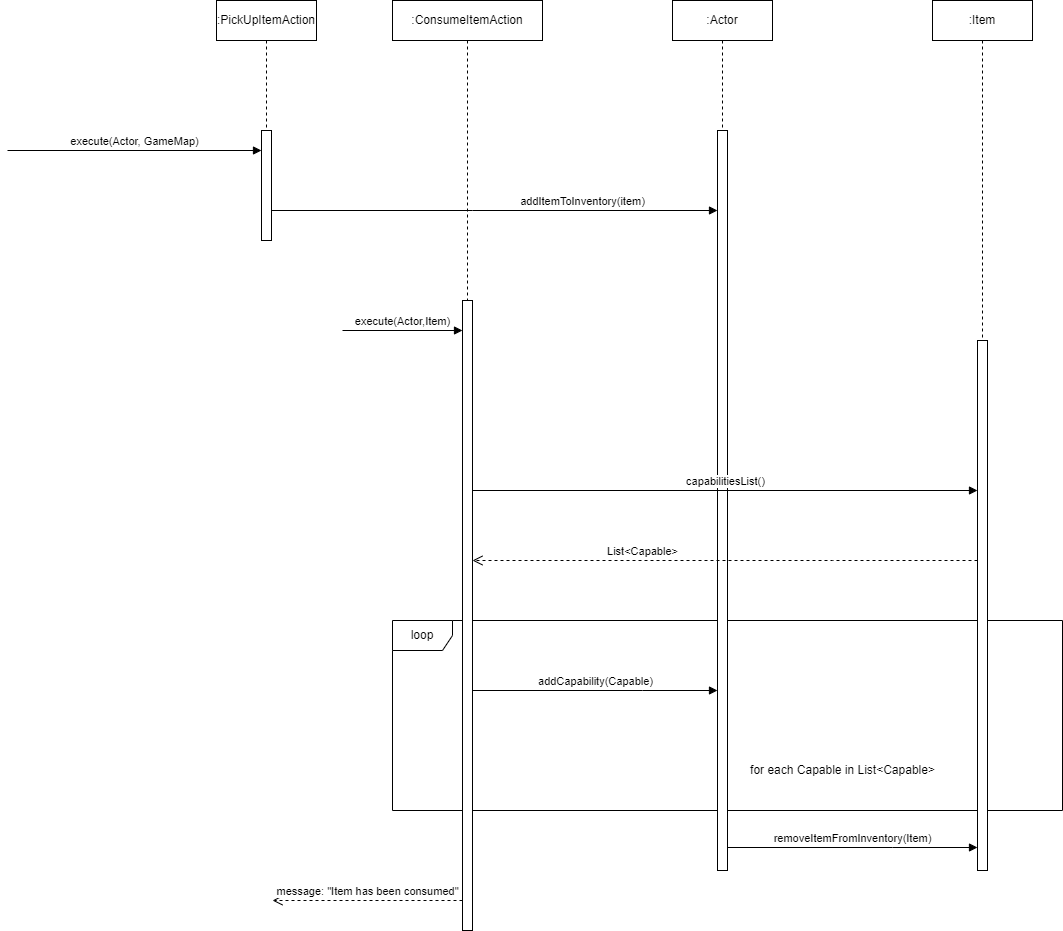

The diagram above was exported from draw.io. Its source (the exported page's mxGraphModel, read from the mxfile embedded in the PNG):
<mxGraphModel dx="1422" dy="743" grid="1" gridSize="10" guides="1" tooltips="1" connect="1" arrows="1" fold="1" page="1" pageScale="1" pageWidth="827" pageHeight="1169" math="0" shadow="0">
  <root>
    <mxCell id="0" />
    <mxCell id="1" parent="0" />
    <mxCell id="PGbdOibRZ0qXUXRCZTIj-24" value="loop" style="shape=umlFrame;whiteSpace=wrap;html=1;" parent="1" vertex="1">
      <mxGeometry x="540" y="690" width="670" height="190" as="geometry" />
    </mxCell>
    <mxCell id="PGbdOibRZ0qXUXRCZTIj-1" value=":Actor" style="shape=umlLifeline;perimeter=lifelinePerimeter;whiteSpace=wrap;html=1;container=1;collapsible=0;recursiveResize=0;outlineConnect=0;" parent="1" vertex="1">
      <mxGeometry x="820" y="70" width="100" height="850" as="geometry" />
    </mxCell>
    <mxCell id="PGbdOibRZ0qXUXRCZTIj-3" value="" style="html=1;points=[];perimeter=orthogonalPerimeter;" parent="PGbdOibRZ0qXUXRCZTIj-1" vertex="1">
      <mxGeometry x="45" y="130" width="10" height="740" as="geometry" />
    </mxCell>
    <mxCell id="PGbdOibRZ0qXUXRCZTIj-2" value=":PickUpItemAction" style="shape=umlLifeline;perimeter=lifelinePerimeter;whiteSpace=wrap;html=1;container=1;collapsible=0;recursiveResize=0;outlineConnect=0;" parent="1" vertex="1">
      <mxGeometry x="364" y="70" width="100" height="240" as="geometry" />
    </mxCell>
    <mxCell id="PGbdOibRZ0qXUXRCZTIj-4" value="" style="html=1;points=[];perimeter=orthogonalPerimeter;" parent="PGbdOibRZ0qXUXRCZTIj-2" vertex="1">
      <mxGeometry x="45" y="130" width="10" height="110" as="geometry" />
    </mxCell>
    <mxCell id="PGbdOibRZ0qXUXRCZTIj-5" value="execute(Actor, GameMap)" style="html=1;verticalAlign=bottom;endArrow=block;rounded=0;" parent="1" edge="1">
      <mxGeometry width="80" relative="1" as="geometry">
        <mxPoint x="155" y="220" as="sourcePoint" />
        <mxPoint x="409" y="220" as="targetPoint" />
      </mxGeometry>
    </mxCell>
    <mxCell id="PGbdOibRZ0qXUXRCZTIj-7" value="addItemToInventory(item)" style="html=1;verticalAlign=bottom;endArrow=block;rounded=0;" parent="1" source="PGbdOibRZ0qXUXRCZTIj-4" target="PGbdOibRZ0qXUXRCZTIj-3" edge="1">
      <mxGeometry x="0.3946" width="80" relative="1" as="geometry">
        <mxPoint x="430" y="250" as="sourcePoint" />
        <mxPoint x="510" y="250" as="targetPoint" />
        <Array as="points">
          <mxPoint x="620" y="280" />
        </Array>
        <mxPoint as="offset" />
      </mxGeometry>
    </mxCell>
    <mxCell id="oMvEaVAjbaq38MItB2Bx-2" value=":ConsumeItemAction" style="shape=umlLifeline;perimeter=lifelinePerimeter;whiteSpace=wrap;html=1;container=1;collapsible=0;recursiveResize=0;outlineConnect=0;" parent="1" vertex="1">
      <mxGeometry x="540" y="70" width="150" height="930" as="geometry" />
    </mxCell>
    <mxCell id="PGbdOibRZ0qXUXRCZTIj-11" value="" style="html=1;points=[];perimeter=orthogonalPerimeter;" parent="oMvEaVAjbaq38MItB2Bx-2" vertex="1">
      <mxGeometry x="70" y="300" width="10" height="630" as="geometry" />
    </mxCell>
    <mxCell id="PGbdOibRZ0qXUXRCZTIj-10" value=":Item" style="shape=umlLifeline;perimeter=lifelinePerimeter;whiteSpace=wrap;html=1;container=1;collapsible=0;recursiveResize=0;outlineConnect=0;" parent="1" vertex="1">
      <mxGeometry x="1080" y="70" width="100" height="860" as="geometry" />
    </mxCell>
    <mxCell id="PGbdOibRZ0qXUXRCZTIj-14" value="" style="html=1;points=[];perimeter=orthogonalPerimeter;" parent="PGbdOibRZ0qXUXRCZTIj-10" vertex="1">
      <mxGeometry x="45" y="340" width="10" height="530" as="geometry" />
    </mxCell>
    <mxCell id="PGbdOibRZ0qXUXRCZTIj-12" value="execute(Actor,Item)" style="html=1;verticalAlign=bottom;endArrow=block;rounded=0;" parent="1" target="PGbdOibRZ0qXUXRCZTIj-11" edge="1">
      <mxGeometry width="80" relative="1" as="geometry">
        <mxPoint x="490" y="400" as="sourcePoint" />
        <mxPoint x="570" y="400" as="targetPoint" />
      </mxGeometry>
    </mxCell>
    <mxCell id="PGbdOibRZ0qXUXRCZTIj-22" value="capabilitiesList()" style="html=1;verticalAlign=bottom;endArrow=block;rounded=0;" parent="1" source="PGbdOibRZ0qXUXRCZTIj-11" target="PGbdOibRZ0qXUXRCZTIj-14" edge="1">
      <mxGeometry width="80" relative="1" as="geometry">
        <mxPoint x="650" y="580" as="sourcePoint" />
        <mxPoint x="730" y="580" as="targetPoint" />
        <Array as="points">
          <mxPoint x="1120" y="560" />
        </Array>
      </mxGeometry>
    </mxCell>
    <mxCell id="PGbdOibRZ0qXUXRCZTIj-23" value="List&amp;lt;Capable&amp;gt;" style="html=1;verticalAlign=bottom;endArrow=open;dashed=1;endSize=8;rounded=0;" parent="1" source="PGbdOibRZ0qXUXRCZTIj-14" target="PGbdOibRZ0qXUXRCZTIj-11" edge="1">
      <mxGeometry x="0.3267" relative="1" as="geometry">
        <mxPoint x="1090" y="610" as="sourcePoint" />
        <mxPoint x="1010" y="610" as="targetPoint" />
        <Array as="points">
          <mxPoint x="980" y="630" />
        </Array>
        <mxPoint as="offset" />
      </mxGeometry>
    </mxCell>
    <mxCell id="PGbdOibRZ0qXUXRCZTIj-25" value="addCapability(Capable)" style="html=1;verticalAlign=bottom;endArrow=block;rounded=0;" parent="1" source="PGbdOibRZ0qXUXRCZTIj-11" target="PGbdOibRZ0qXUXRCZTIj-3" edge="1">
      <mxGeometry width="80" relative="1" as="geometry">
        <mxPoint x="660" y="740" as="sourcePoint" />
        <mxPoint x="740" y="740" as="targetPoint" />
        <Array as="points">
          <mxPoint x="790" y="760" />
        </Array>
      </mxGeometry>
    </mxCell>
    <mxCell id="PGbdOibRZ0qXUXRCZTIj-26" value="for each Capable in List&amp;lt;Capable&amp;gt;" style="text;html=1;align=center;verticalAlign=middle;resizable=0;points=[];autosize=1;strokeColor=none;fillColor=none;" parent="1" vertex="1">
      <mxGeometry x="890" y="830" width="200" height="20" as="geometry" />
    </mxCell>
    <mxCell id="PGbdOibRZ0qXUXRCZTIj-27" value="removeItemFromInventory(Item)" style="html=1;verticalAlign=bottom;endArrow=block;rounded=0;" parent="1" edge="1">
      <mxGeometry width="80" relative="1" as="geometry">
        <mxPoint x="875" y="917" as="sourcePoint" />
        <mxPoint x="1125" y="917" as="targetPoint" />
        <Array as="points">
          <mxPoint x="1040" y="917" />
        </Array>
      </mxGeometry>
    </mxCell>
    <mxCell id="PGbdOibRZ0qXUXRCZTIj-28" value="message: &quot;Item has been consumed&quot;" style="html=1;verticalAlign=bottom;endArrow=open;dashed=1;endSize=8;rounded=0;" parent="1" source="PGbdOibRZ0qXUXRCZTIj-11" edge="1">
      <mxGeometry relative="1" as="geometry">
        <mxPoint x="590" y="970" as="sourcePoint" />
        <mxPoint x="420" y="970" as="targetPoint" />
      </mxGeometry>
    </mxCell>
  </root>
</mxGraphModel>